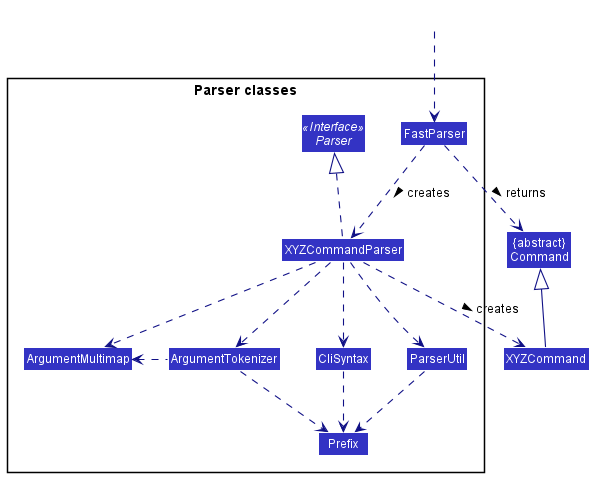

The diagram above was rendered by PlantUML. Its source (embedded in the PNG):
@startuml
!include style.puml
skinparam arrowThickness 1.1
skinparam arrowColor LOGIC_COLOR_T4
skinparam classBackgroundColor LOGIC_COLOR

Class "{abstract}\nCommand" as Command
Class XYZCommand

package "Parser classes"{
Interface Parser <<Interface>>
Class FastParser
Class XYZCommandParser
Class CliSyntax
Class ParserUtil
Class ArgumentMultimap
Class ArgumentTokenizer
Class Prefix
}

Class HiddenOutside #FFFFFF
HiddenOutside ..> FastParser

FastParser .down.> XYZCommandParser: creates >

XYZCommandParser ..> XYZCommand : creates >
FastParser ..> Command : returns >
XYZCommandParser .up.|> Parser
XYZCommandParser ..> ArgumentMultimap
XYZCommandParser ..> ArgumentTokenizer
ArgumentTokenizer .left.> ArgumentMultimap
XYZCommandParser ..> CliSyntax
CliSyntax ..> Prefix
XYZCommandParser ..> ParserUtil
ParserUtil .down.> Prefix
ArgumentTokenizer .down.> Prefix
XYZCommand -up-|> Command
@enduml